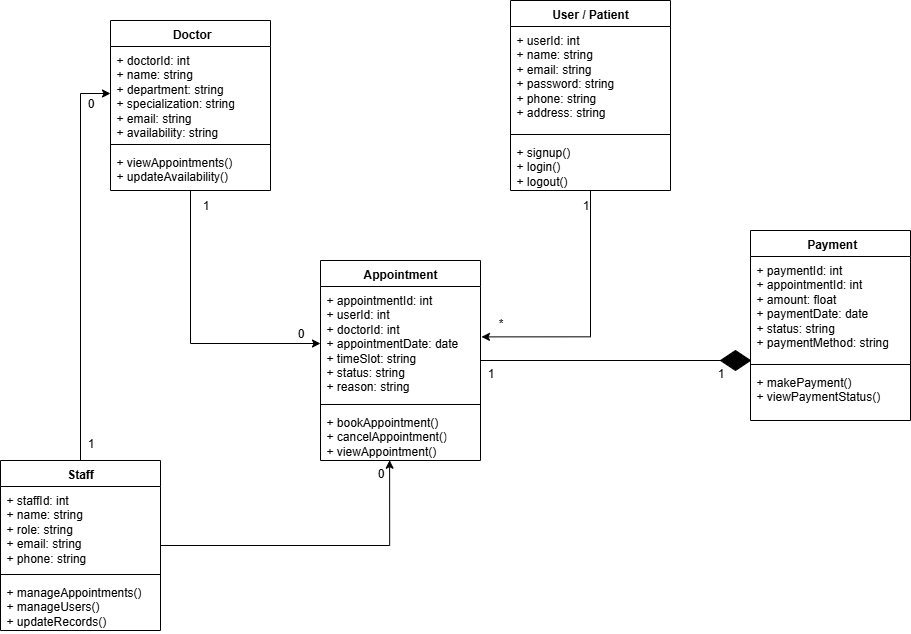

The diagram above was exported from draw.io. Its source (the exported page's mxGraphModel, read from the mxfile embedded in the PNG):
<mxGraphModel dx="2467" dy="982" grid="1" gridSize="10" guides="1" tooltips="1" connect="1" arrows="1" fold="1" page="1" pageScale="1" pageWidth="850" pageHeight="1100" math="0" shadow="0">
  <root>
    <mxCell id="0" />
    <mxCell id="1" parent="0" />
    <mxCell id="Li3gq2h9mlDj4q_MOtDY-22" style="edgeStyle=orthogonalEdgeStyle;rounded=0;orthogonalLoop=1;jettySize=auto;html=1;entryX=0;entryY=0.5;entryDx=0;entryDy=0;" edge="1" parent="1" source="Li3gq2h9mlDj4q_MOtDY-1" target="Li3gq2h9mlDj4q_MOtDY-10">
      <mxGeometry relative="1" as="geometry" />
    </mxCell>
    <mxCell id="Li3gq2h9mlDj4q_MOtDY-1" value="&amp;nbsp;Doctor" style="swimlane;fontStyle=1;align=center;verticalAlign=top;childLayout=stackLayout;horizontal=1;startSize=26;horizontalStack=0;resizeParent=1;resizeParentMax=0;resizeLast=0;collapsible=1;marginBottom=0;whiteSpace=wrap;html=1;" vertex="1" parent="1">
      <mxGeometry x="-280" y="90" width="160" height="170" as="geometry" />
    </mxCell>
    <mxCell id="Li3gq2h9mlDj4q_MOtDY-2" value="&lt;div&gt;+ doctorId: int&lt;/div&gt;&lt;div&gt;+ name: string&lt;/div&gt;&lt;div&gt;+ department: string&lt;/div&gt;&lt;div&gt;+ specialization: string&lt;/div&gt;&lt;div&gt;+ email: string&lt;/div&gt;&lt;div&gt;+ availability: string&lt;/div&gt;" style="text;strokeColor=none;fillColor=none;align=left;verticalAlign=top;spacingLeft=4;spacingRight=4;overflow=hidden;rotatable=0;points=[[0,0.5],[1,0.5]];portConstraint=eastwest;whiteSpace=wrap;html=1;" vertex="1" parent="Li3gq2h9mlDj4q_MOtDY-1">
      <mxGeometry y="26" width="160" height="94" as="geometry" />
    </mxCell>
    <mxCell id="Li3gq2h9mlDj4q_MOtDY-3" value="" style="line;strokeWidth=1;fillColor=none;align=left;verticalAlign=middle;spacingTop=-1;spacingLeft=3;spacingRight=3;rotatable=0;labelPosition=right;points=[];portConstraint=eastwest;strokeColor=inherit;" vertex="1" parent="Li3gq2h9mlDj4q_MOtDY-1">
      <mxGeometry y="120" width="160" height="8" as="geometry" />
    </mxCell>
    <mxCell id="Li3gq2h9mlDj4q_MOtDY-4" value="&lt;div&gt;+ viewAppointments()&lt;/div&gt;&lt;div&gt;+ updateAvailability()&lt;/div&gt;" style="text;strokeColor=none;fillColor=none;align=left;verticalAlign=top;spacingLeft=4;spacingRight=4;overflow=hidden;rotatable=0;points=[[0,0.5],[1,0.5]];portConstraint=eastwest;whiteSpace=wrap;html=1;" vertex="1" parent="Li3gq2h9mlDj4q_MOtDY-1">
      <mxGeometry y="128" width="160" height="42" as="geometry" />
    </mxCell>
    <mxCell id="Li3gq2h9mlDj4q_MOtDY-5" value="&amp;nbsp;Payment" style="swimlane;fontStyle=1;align=center;verticalAlign=top;childLayout=stackLayout;horizontal=1;startSize=26;horizontalStack=0;resizeParent=1;resizeParentMax=0;resizeLast=0;collapsible=1;marginBottom=0;whiteSpace=wrap;html=1;" vertex="1" parent="1">
      <mxGeometry x="360" y="300" width="160" height="190" as="geometry" />
    </mxCell>
    <mxCell id="Li3gq2h9mlDj4q_MOtDY-6" value="&lt;div&gt;+ paymentId: int&lt;/div&gt;&lt;div&gt;+ appointmentId: int&lt;/div&gt;&lt;div&gt;+ amount: float&lt;/div&gt;&lt;div&gt;+ paymentDate: date&lt;/div&gt;&lt;div&gt;+ status: string&lt;/div&gt;&lt;div&gt;+ paymentMethod: string&lt;/div&gt;" style="text;strokeColor=none;fillColor=none;align=left;verticalAlign=top;spacingLeft=4;spacingRight=4;overflow=hidden;rotatable=0;points=[[0,0.5],[1,0.5]];portConstraint=eastwest;whiteSpace=wrap;html=1;" vertex="1" parent="Li3gq2h9mlDj4q_MOtDY-5">
      <mxGeometry y="26" width="160" height="104" as="geometry" />
    </mxCell>
    <mxCell id="Li3gq2h9mlDj4q_MOtDY-7" value="" style="line;strokeWidth=1;fillColor=none;align=left;verticalAlign=middle;spacingTop=-1;spacingLeft=3;spacingRight=3;rotatable=0;labelPosition=right;points=[];portConstraint=eastwest;strokeColor=inherit;" vertex="1" parent="Li3gq2h9mlDj4q_MOtDY-5">
      <mxGeometry y="130" width="160" height="8" as="geometry" />
    </mxCell>
    <mxCell id="Li3gq2h9mlDj4q_MOtDY-8" value="&lt;div&gt;+ makePayment()&lt;/div&gt;&lt;div&gt;+ viewPaymentStatus()&lt;/div&gt;" style="text;strokeColor=none;fillColor=none;align=left;verticalAlign=top;spacingLeft=4;spacingRight=4;overflow=hidden;rotatable=0;points=[[0,0.5],[1,0.5]];portConstraint=eastwest;whiteSpace=wrap;html=1;" vertex="1" parent="Li3gq2h9mlDj4q_MOtDY-5">
      <mxGeometry y="138" width="160" height="52" as="geometry" />
    </mxCell>
    <mxCell id="Li3gq2h9mlDj4q_MOtDY-9" value="Appointment" style="swimlane;fontStyle=1;align=center;verticalAlign=top;childLayout=stackLayout;horizontal=1;startSize=26;horizontalStack=0;resizeParent=1;resizeParentMax=0;resizeLast=0;collapsible=1;marginBottom=0;whiteSpace=wrap;html=1;" vertex="1" parent="1">
      <mxGeometry x="-70" y="330" width="160" height="200" as="geometry" />
    </mxCell>
    <mxCell id="Li3gq2h9mlDj4q_MOtDY-10" value="&lt;div&gt;+ appointmentId: int&lt;/div&gt;&lt;div&gt;+ userId: int&lt;/div&gt;&lt;div&gt;+ doctorId: int&lt;/div&gt;&lt;div&gt;+ appointmentDate: date&lt;/div&gt;&lt;div&gt;+ timeSlot: string&lt;/div&gt;&lt;div&gt;+ status: string&lt;/div&gt;&lt;div&gt;+ reason: string&lt;/div&gt;" style="text;strokeColor=none;fillColor=none;align=left;verticalAlign=top;spacingLeft=4;spacingRight=4;overflow=hidden;rotatable=0;points=[[0,0.5],[1,0.5]];portConstraint=eastwest;whiteSpace=wrap;html=1;" vertex="1" parent="Li3gq2h9mlDj4q_MOtDY-9">
      <mxGeometry y="26" width="160" height="114" as="geometry" />
    </mxCell>
    <mxCell id="Li3gq2h9mlDj4q_MOtDY-11" value="" style="line;strokeWidth=1;fillColor=none;align=left;verticalAlign=middle;spacingTop=-1;spacingLeft=3;spacingRight=3;rotatable=0;labelPosition=right;points=[];portConstraint=eastwest;strokeColor=inherit;" vertex="1" parent="Li3gq2h9mlDj4q_MOtDY-9">
      <mxGeometry y="140" width="160" height="8" as="geometry" />
    </mxCell>
    <mxCell id="Li3gq2h9mlDj4q_MOtDY-12" value="&lt;div&gt;+ bookAppointment()&lt;/div&gt;&lt;div&gt;+ cancelAppointment()&lt;/div&gt;&lt;div&gt;+ viewAppointment()&lt;/div&gt;&lt;div&gt;&lt;br&gt;&lt;/div&gt;" style="text;strokeColor=none;fillColor=none;align=left;verticalAlign=top;spacingLeft=4;spacingRight=4;overflow=hidden;rotatable=0;points=[[0,0.5],[1,0.5]];portConstraint=eastwest;whiteSpace=wrap;html=1;" vertex="1" parent="Li3gq2h9mlDj4q_MOtDY-9">
      <mxGeometry y="148" width="160" height="52" as="geometry" />
    </mxCell>
    <mxCell id="Li3gq2h9mlDj4q_MOtDY-13" value="User / Patient" style="swimlane;fontStyle=1;align=center;verticalAlign=top;childLayout=stackLayout;horizontal=1;startSize=26;horizontalStack=0;resizeParent=1;resizeParentMax=0;resizeLast=0;collapsible=1;marginBottom=0;whiteSpace=wrap;html=1;" vertex="1" parent="1">
      <mxGeometry x="120" y="70" width="160" height="190" as="geometry" />
    </mxCell>
    <mxCell id="Li3gq2h9mlDj4q_MOtDY-14" value="&lt;div&gt;+ userId: int&lt;/div&gt;&lt;div&gt;+ name: string&lt;/div&gt;&lt;div&gt;+ email: string&lt;/div&gt;&lt;div&gt;+ password: string&lt;/div&gt;&lt;div&gt;+ phone: string&lt;/div&gt;&lt;div&gt;+ address: string&lt;/div&gt;" style="text;strokeColor=none;fillColor=none;align=left;verticalAlign=top;spacingLeft=4;spacingRight=4;overflow=hidden;rotatable=0;points=[[0,0.5],[1,0.5]];portConstraint=eastwest;whiteSpace=wrap;html=1;" vertex="1" parent="Li3gq2h9mlDj4q_MOtDY-13">
      <mxGeometry y="26" width="160" height="104" as="geometry" />
    </mxCell>
    <mxCell id="Li3gq2h9mlDj4q_MOtDY-15" value="" style="line;strokeWidth=1;fillColor=none;align=left;verticalAlign=middle;spacingTop=-1;spacingLeft=3;spacingRight=3;rotatable=0;labelPosition=right;points=[];portConstraint=eastwest;strokeColor=inherit;" vertex="1" parent="Li3gq2h9mlDj4q_MOtDY-13">
      <mxGeometry y="130" width="160" height="8" as="geometry" />
    </mxCell>
    <mxCell id="Li3gq2h9mlDj4q_MOtDY-16" value="&lt;div&gt;+ signup()&lt;/div&gt;&lt;div&gt;+ login()&lt;/div&gt;&lt;div&gt;+ logout()&lt;/div&gt;" style="text;strokeColor=none;fillColor=none;align=left;verticalAlign=top;spacingLeft=4;spacingRight=4;overflow=hidden;rotatable=0;points=[[0,0.5],[1,0.5]];portConstraint=eastwest;whiteSpace=wrap;html=1;" vertex="1" parent="Li3gq2h9mlDj4q_MOtDY-13">
      <mxGeometry y="138" width="160" height="52" as="geometry" />
    </mxCell>
    <mxCell id="Li3gq2h9mlDj4q_MOtDY-26" style="edgeStyle=orthogonalEdgeStyle;rounded=0;orthogonalLoop=1;jettySize=auto;html=1;" edge="1" parent="1" source="Li3gq2h9mlDj4q_MOtDY-17" target="Li3gq2h9mlDj4q_MOtDY-2">
      <mxGeometry relative="1" as="geometry" />
    </mxCell>
    <mxCell id="Li3gq2h9mlDj4q_MOtDY-17" value="Staff" style="swimlane;fontStyle=1;align=center;verticalAlign=top;childLayout=stackLayout;horizontal=1;startSize=26;horizontalStack=0;resizeParent=1;resizeParentMax=0;resizeLast=0;collapsible=1;marginBottom=0;whiteSpace=wrap;html=1;" vertex="1" parent="1">
      <mxGeometry x="-390" y="530" width="160" height="170" as="geometry" />
    </mxCell>
    <mxCell id="Li3gq2h9mlDj4q_MOtDY-18" value="&lt;div&gt;+ staffId: int&lt;/div&gt;&lt;div&gt;+ name: string&lt;/div&gt;&lt;div&gt;+ role: string&amp;nbsp; &amp;nbsp; &amp;nbsp; &amp;nbsp; &amp;nbsp;&lt;/div&gt;&lt;div&gt;&lt;span style=&quot;background-color: transparent; color: light-dark(rgb(0, 0, 0), rgb(255, 255, 255));&quot;&gt;+ email: string&lt;/span&gt;&lt;/div&gt;&lt;div&gt;+ phone: string&lt;/div&gt;" style="text;strokeColor=none;fillColor=none;align=left;verticalAlign=top;spacingLeft=4;spacingRight=4;overflow=hidden;rotatable=0;points=[[0,0.5],[1,0.5]];portConstraint=eastwest;whiteSpace=wrap;html=1;" vertex="1" parent="Li3gq2h9mlDj4q_MOtDY-17">
      <mxGeometry y="26" width="160" height="84" as="geometry" />
    </mxCell>
    <mxCell id="Li3gq2h9mlDj4q_MOtDY-19" value="" style="line;strokeWidth=1;fillColor=none;align=left;verticalAlign=middle;spacingTop=-1;spacingLeft=3;spacingRight=3;rotatable=0;labelPosition=right;points=[];portConstraint=eastwest;strokeColor=inherit;" vertex="1" parent="Li3gq2h9mlDj4q_MOtDY-17">
      <mxGeometry y="110" width="160" height="8" as="geometry" />
    </mxCell>
    <mxCell id="Li3gq2h9mlDj4q_MOtDY-20" value="&lt;div&gt;+ manageAppointments()&lt;/div&gt;&lt;div&gt;+ manageUsers()&lt;/div&gt;&lt;div&gt;+ updateRecords()&lt;/div&gt;" style="text;strokeColor=none;fillColor=none;align=left;verticalAlign=top;spacingLeft=4;spacingRight=4;overflow=hidden;rotatable=0;points=[[0,0.5],[1,0.5]];portConstraint=eastwest;whiteSpace=wrap;html=1;" vertex="1" parent="Li3gq2h9mlDj4q_MOtDY-17">
      <mxGeometry y="118" width="160" height="52" as="geometry" />
    </mxCell>
    <mxCell id="Li3gq2h9mlDj4q_MOtDY-21" style="edgeStyle=orthogonalEdgeStyle;rounded=0;orthogonalLoop=1;jettySize=auto;html=1;entryX=1.006;entryY=0.442;entryDx=0;entryDy=0;entryPerimeter=0;" edge="1" parent="1" source="Li3gq2h9mlDj4q_MOtDY-13" target="Li3gq2h9mlDj4q_MOtDY-10">
      <mxGeometry relative="1" as="geometry">
        <mxPoint x="90" y="401" as="targetPoint" />
      </mxGeometry>
    </mxCell>
    <mxCell id="Li3gq2h9mlDj4q_MOtDY-23" style="edgeStyle=orthogonalEdgeStyle;rounded=0;orthogonalLoop=1;jettySize=auto;html=1;" edge="1" parent="1" source="Li3gq2h9mlDj4q_MOtDY-9">
      <mxGeometry relative="1" as="geometry">
        <mxPoint x="360" y="430" as="targetPoint" />
        <Array as="points">
          <mxPoint x="360" y="430" />
        </Array>
      </mxGeometry>
    </mxCell>
    <mxCell id="Li3gq2h9mlDj4q_MOtDY-27" style="edgeStyle=orthogonalEdgeStyle;rounded=0;orthogonalLoop=1;jettySize=auto;html=1;entryX=0.432;entryY=0.995;entryDx=0;entryDy=0;entryPerimeter=0;" edge="1" parent="1" source="Li3gq2h9mlDj4q_MOtDY-17" target="Li3gq2h9mlDj4q_MOtDY-12">
      <mxGeometry relative="1" as="geometry" />
    </mxCell>
    <mxCell id="Li3gq2h9mlDj4q_MOtDY-28" value="" style="rhombus;whiteSpace=wrap;html=1;fillColor=#000000;" vertex="1" parent="1">
      <mxGeometry x="330" y="420" width="30" height="20" as="geometry" />
    </mxCell>
    <mxCell id="Li3gq2h9mlDj4q_MOtDY-30" value="1" style="text;html=1;align=center;verticalAlign=middle;resizable=0;points=[];autosize=1;strokeColor=none;fillColor=none;" vertex="1" parent="1">
      <mxGeometry x="180" y="260" width="30" height="30" as="geometry" />
    </mxCell>
    <mxCell id="Li3gq2h9mlDj4q_MOtDY-31" value="*" style="text;html=1;align=center;verticalAlign=middle;resizable=0;points=[];autosize=1;strokeColor=none;fillColor=none;" vertex="1" parent="1">
      <mxGeometry x="95" y="378" width="30" height="30" as="geometry" />
    </mxCell>
    <mxCell id="Li3gq2h9mlDj4q_MOtDY-32" value="1" style="text;html=1;align=center;verticalAlign=middle;resizable=0;points=[];autosize=1;strokeColor=none;fillColor=none;" vertex="1" parent="1">
      <mxGeometry x="85" y="428" width="30" height="30" as="geometry" />
    </mxCell>
    <mxCell id="Li3gq2h9mlDj4q_MOtDY-33" value="1" style="text;html=1;align=center;verticalAlign=middle;resizable=0;points=[];autosize=1;strokeColor=none;fillColor=none;" vertex="1" parent="1">
      <mxGeometry x="315" y="428" width="30" height="30" as="geometry" />
    </mxCell>
    <mxCell id="Li3gq2h9mlDj4q_MOtDY-34" value="1" style="text;html=1;align=center;verticalAlign=middle;resizable=0;points=[];autosize=1;strokeColor=none;fillColor=none;" vertex="1" parent="1">
      <mxGeometry x="-315" y="498" width="30" height="30" as="geometry" />
    </mxCell>
    <mxCell id="Li3gq2h9mlDj4q_MOtDY-36" value="0" style="text;html=1;align=center;verticalAlign=middle;resizable=0;points=[];autosize=1;strokeColor=none;fillColor=none;" vertex="1" parent="1">
      <mxGeometry x="-25" y="528" width="30" height="30" as="geometry" />
    </mxCell>
    <mxCell id="Li3gq2h9mlDj4q_MOtDY-37" value="0" style="text;html=1;align=center;verticalAlign=middle;resizable=0;points=[];autosize=1;strokeColor=none;fillColor=none;" vertex="1" parent="1">
      <mxGeometry x="-315" y="158" width="30" height="30" as="geometry" />
    </mxCell>
    <mxCell id="Li3gq2h9mlDj4q_MOtDY-38" value="1" style="text;html=1;align=center;verticalAlign=middle;resizable=0;points=[];autosize=1;strokeColor=none;fillColor=none;" vertex="1" parent="1">
      <mxGeometry x="-200" y="260" width="30" height="30" as="geometry" />
    </mxCell>
    <mxCell id="Li3gq2h9mlDj4q_MOtDY-39" value="0" style="text;html=1;align=center;verticalAlign=middle;resizable=0;points=[];autosize=1;strokeColor=none;fillColor=none;" vertex="1" parent="1">
      <mxGeometry x="-105" y="388" width="30" height="30" as="geometry" />
    </mxCell>
  </root>
</mxGraphModel>